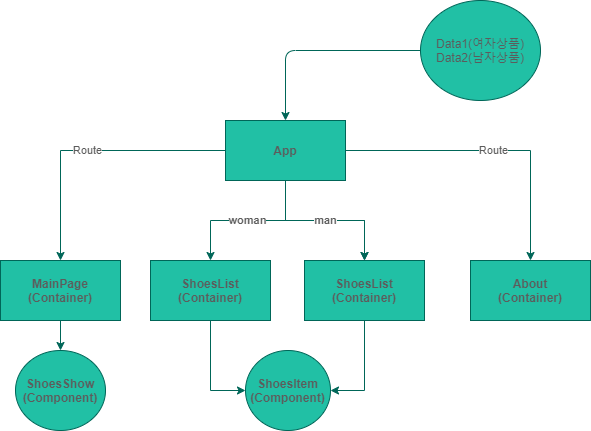

The diagram above was exported from draw.io. Its source (the exported page's mxGraphModel, read from the mxfile embedded in the PNG):
<mxGraphModel dx="1038" dy="547" grid="1" gridSize="10" guides="1" tooltips="1" connect="1" arrows="1" fold="1" page="1" pageScale="1" pageWidth="827" pageHeight="1169" math="0" shadow="0">
  <root>
    <mxCell id="0" />
    <mxCell id="1" parent="0" />
    <mxCell id="UjGEt6NS31NFNQWhRx7Z-18" value="Route" style="edgeStyle=orthogonalEdgeStyle;rounded=0;orthogonalLoop=1;jettySize=auto;html=1;entryX=0.5;entryY=0;entryDx=0;entryDy=0;strokeColor=#006658;fontColor=#5C5C5C;" parent="1" source="UjGEt6NS31NFNQWhRx7Z-8" target="UjGEt6NS31NFNQWhRx7Z-14" edge="1">
      <mxGeometry relative="1" as="geometry" />
    </mxCell>
    <mxCell id="UjGEt6NS31NFNQWhRx7Z-20" value="woman" style="edgeStyle=orthogonalEdgeStyle;rounded=0;orthogonalLoop=1;jettySize=auto;html=1;fontStyle=1;strokeColor=#006658;fontColor=#5C5C5C;" parent="1" source="UjGEt6NS31NFNQWhRx7Z-8" target="UjGEt6NS31NFNQWhRx7Z-19" edge="1">
      <mxGeometry relative="1" as="geometry" />
    </mxCell>
    <mxCell id="UjGEt6NS31NFNQWhRx7Z-22" value="Route" style="edgeStyle=orthogonalEdgeStyle;rounded=0;orthogonalLoop=1;jettySize=auto;html=1;strokeColor=#006658;fontColor=#5C5C5C;" parent="1" source="UjGEt6NS31NFNQWhRx7Z-8" target="UjGEt6NS31NFNQWhRx7Z-21" edge="1">
      <mxGeometry relative="1" as="geometry" />
    </mxCell>
    <mxCell id="UjGEt6NS31NFNQWhRx7Z-34" value="" style="edgeStyle=orthogonalEdgeStyle;rounded=0;orthogonalLoop=1;jettySize=auto;html=1;strokeColor=#006658;fontColor=#5C5C5C;" parent="1" source="UjGEt6NS31NFNQWhRx7Z-8" target="UjGEt6NS31NFNQWhRx7Z-29" edge="1">
      <mxGeometry relative="1" as="geometry" />
    </mxCell>
    <mxCell id="UjGEt6NS31NFNQWhRx7Z-8" value="&lt;b&gt;App&lt;/b&gt;" style="rounded=0;whiteSpace=wrap;html=1;fillColor=#21C0A5;strokeColor=#006658;fontColor=#5C5C5C;" parent="1" vertex="1">
      <mxGeometry x="355" y="130" width="120" height="60" as="geometry" />
    </mxCell>
    <mxCell id="UjGEt6NS31NFNQWhRx7Z-13" style="edgeStyle=orthogonalEdgeStyle;rounded=0;orthogonalLoop=1;jettySize=auto;html=1;exitX=0.5;exitY=1;exitDx=0;exitDy=0;strokeColor=#006658;fontColor=#5C5C5C;" parent="1" edge="1">
      <mxGeometry relative="1" as="geometry">
        <mxPoint x="415" y="430" as="sourcePoint" />
        <mxPoint x="415" y="430" as="targetPoint" />
      </mxGeometry>
    </mxCell>
    <mxCell id="UjGEt6NS31NFNQWhRx7Z-36" value="" style="edgeStyle=orthogonalEdgeStyle;rounded=0;orthogonalLoop=1;jettySize=auto;html=1;strokeColor=#006658;fontColor=#5C5C5C;" parent="1" source="UjGEt6NS31NFNQWhRx7Z-14" target="UjGEt6NS31NFNQWhRx7Z-26" edge="1">
      <mxGeometry relative="1" as="geometry" />
    </mxCell>
    <mxCell id="UjGEt6NS31NFNQWhRx7Z-14" value="MainPage&lt;br&gt;(Container)" style="rounded=0;whiteSpace=wrap;html=1;verticalAlign=middle;fontStyle=1;fillColor=#21C0A5;strokeColor=#006658;fontColor=#5C5C5C;" parent="1" vertex="1">
      <mxGeometry x="130" y="270" width="120" height="60" as="geometry" />
    </mxCell>
    <mxCell id="UjGEt6NS31NFNQWhRx7Z-19" value="ShoesList&lt;br&gt;(Container)" style="rounded=0;whiteSpace=wrap;html=1;verticalAlign=middle;fontStyle=1;fillColor=#21C0A5;strokeColor=#006658;fontColor=#5C5C5C;" parent="1" vertex="1">
      <mxGeometry x="280" y="270" width="120" height="60" as="geometry" />
    </mxCell>
    <mxCell id="UjGEt6NS31NFNQWhRx7Z-21" value="About&lt;br&gt;(Container)" style="rounded=0;whiteSpace=wrap;html=1;verticalAlign=middle;fontStyle=1;fillColor=#21C0A5;strokeColor=#006658;fontColor=#5C5C5C;" parent="1" vertex="1">
      <mxGeometry x="600" y="270" width="120" height="60" as="geometry" />
    </mxCell>
    <mxCell id="UjGEt6NS31NFNQWhRx7Z-25" value="ShoesItem&lt;br&gt;(Component)" style="ellipse;whiteSpace=wrap;html=1;verticalAlign=middle;fontStyle=1;fillColor=#21C0A5;strokeColor=#006658;fontColor=#5C5C5C;" parent="1" vertex="1">
      <mxGeometry x="375" y="360" width="85" height="80" as="geometry" />
    </mxCell>
    <mxCell id="UjGEt6NS31NFNQWhRx7Z-26" value="ShoesShow&lt;br&gt;(Component)" style="ellipse;whiteSpace=wrap;html=1;verticalAlign=middle;fontStyle=1;fillColor=#21C0A5;strokeColor=#006658;fontColor=#5C5C5C;" parent="1" vertex="1">
      <mxGeometry x="145" y="360" width="90" height="80" as="geometry" />
    </mxCell>
    <mxCell id="UjGEt6NS31NFNQWhRx7Z-29" value="ShoesList&lt;br&gt;(Container)" style="rounded=0;whiteSpace=wrap;html=1;verticalAlign=middle;fontStyle=1;fillColor=#21C0A5;strokeColor=#006658;fontColor=#5C5C5C;" parent="1" vertex="1">
      <mxGeometry x="434" y="270" width="120" height="60" as="geometry" />
    </mxCell>
    <mxCell id="UjGEt6NS31NFNQWhRx7Z-30" value="man" style="edgeStyle=orthogonalEdgeStyle;rounded=0;orthogonalLoop=1;jettySize=auto;html=1;exitX=0.5;exitY=1;exitDx=0;exitDy=0;entryX=0.5;entryY=0;entryDx=0;entryDy=0;fontStyle=1;strokeColor=#006658;fontColor=#5C5C5C;" parent="1" source="UjGEt6NS31NFNQWhRx7Z-8" target="UjGEt6NS31NFNQWhRx7Z-29" edge="1">
      <mxGeometry relative="1" as="geometry">
        <mxPoint x="434" y="260" as="sourcePoint" />
        <mxPoint x="369" y="290" as="targetPoint" />
      </mxGeometry>
    </mxCell>
    <mxCell id="UjGEt6NS31NFNQWhRx7Z-32" style="edgeStyle=orthogonalEdgeStyle;rounded=0;orthogonalLoop=1;jettySize=auto;html=1;exitX=0.5;exitY=1;exitDx=0;exitDy=0;entryX=0;entryY=0.5;entryDx=0;entryDy=0;strokeColor=#006658;fontColor=#5C5C5C;" parent="1" source="UjGEt6NS31NFNQWhRx7Z-19" target="UjGEt6NS31NFNQWhRx7Z-25" edge="1">
      <mxGeometry relative="1" as="geometry">
        <mxPoint x="504" y="340" as="targetPoint" />
        <mxPoint x="470" y="410" as="sourcePoint" />
      </mxGeometry>
    </mxCell>
    <mxCell id="UjGEt6NS31NFNQWhRx7Z-33" style="edgeStyle=orthogonalEdgeStyle;rounded=0;orthogonalLoop=1;jettySize=auto;html=1;exitX=0.5;exitY=1;exitDx=0;exitDy=0;entryX=1;entryY=0.5;entryDx=0;entryDy=0;strokeColor=#006658;fontColor=#5C5C5C;" parent="1" source="UjGEt6NS31NFNQWhRx7Z-29" target="UjGEt6NS31NFNQWhRx7Z-25" edge="1">
      <mxGeometry relative="1" as="geometry">
        <mxPoint x="385" y="410" as="targetPoint" />
        <mxPoint x="350" y="340" as="sourcePoint" />
      </mxGeometry>
    </mxCell>
    <mxCell id="Z0MH5oHX9-aA-uCjWBKT-2" style="edgeStyle=orthogonalEdgeStyle;curved=0;rounded=1;sketch=0;orthogonalLoop=1;jettySize=auto;html=1;entryX=0.5;entryY=0;entryDx=0;entryDy=0;fontColor=#5C5C5C;strokeColor=#006658;fillColor=#21C0A5;" edge="1" parent="1" source="Z0MH5oHX9-aA-uCjWBKT-1" target="UjGEt6NS31NFNQWhRx7Z-8">
      <mxGeometry relative="1" as="geometry" />
    </mxCell>
    <mxCell id="Z0MH5oHX9-aA-uCjWBKT-1" value="Data1(여자상품)&lt;br&gt;Data2(남자상품)" style="ellipse;whiteSpace=wrap;html=1;fillColor=#21C0A5;strokeColor=#006658;fontColor=#5C5C5C;" vertex="1" parent="1">
      <mxGeometry x="550" y="10" width="120" height="100" as="geometry" />
    </mxCell>
  </root>
</mxGraphModel>